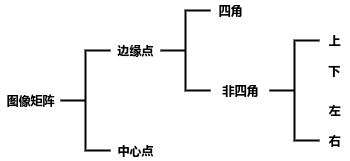

The diagram above was exported from draw.io. Its source (the exported page's mxGraphModel, read from the mxfile embedded in the PNG):
<mxGraphModel dx="1102" dy="833" grid="1" gridSize="10" guides="1" tooltips="1" connect="1" arrows="1" fold="1" page="1" pageScale="1" pageWidth="827" pageHeight="1169" math="0" shadow="0">
  <root>
    <mxCell id="0" />
    <mxCell id="1" parent="0" />
    <mxCell id="5PW1BNqhvrwD6hUpWrED-1" value="图像矩阵" style="text;html=1;align=center;verticalAlign=middle;resizable=0;points=[];autosize=1;" parent="1" vertex="1">
      <mxGeometry x="120" y="400" width="60" height="20" as="geometry" />
    </mxCell>
    <mxCell id="5PW1BNqhvrwD6hUpWrED-5" value="" style="strokeWidth=2;html=1;shape=mxgraph.flowchart.annotation_2;align=left;labelPosition=right;pointerEvents=1;" parent="1" vertex="1">
      <mxGeometry x="180" y="360" width="50" height="100" as="geometry" />
    </mxCell>
    <mxCell id="5PW1BNqhvrwD6hUpWrED-6" value="边缘点" style="text;html=1;align=center;verticalAlign=middle;resizable=0;points=[];autosize=1;" parent="1" vertex="1">
      <mxGeometry x="230" y="350" width="50" height="20" as="geometry" />
    </mxCell>
    <mxCell id="5PW1BNqhvrwD6hUpWrED-7" value="中心点" style="text;html=1;align=center;verticalAlign=middle;resizable=0;points=[];autosize=1;" parent="1" vertex="1">
      <mxGeometry x="230" y="450" width="50" height="20" as="geometry" />
    </mxCell>
    <mxCell id="5PW1BNqhvrwD6hUpWrED-8" value="" style="strokeWidth=2;html=1;shape=mxgraph.flowchart.annotation_2;align=left;labelPosition=right;pointerEvents=1;" parent="1" vertex="1">
      <mxGeometry x="280" y="320" width="50" height="80" as="geometry" />
    </mxCell>
    <mxCell id="5PW1BNqhvrwD6hUpWrED-9" value="四角" style="text;html=1;align=center;verticalAlign=middle;resizable=0;points=[];autosize=1;" parent="1" vertex="1">
      <mxGeometry x="330" y="310" width="40" height="20" as="geometry" />
    </mxCell>
    <mxCell id="5PW1BNqhvrwD6hUpWrED-10" value="非四角" style="text;html=1;align=center;verticalAlign=middle;resizable=0;points=[];autosize=1;" parent="1" vertex="1">
      <mxGeometry x="335" y="390" width="50" height="20" as="geometry" />
    </mxCell>
    <mxCell id="5PW1BNqhvrwD6hUpWrED-11" value="" style="strokeWidth=2;html=1;shape=mxgraph.flowchart.annotation_2;align=left;labelPosition=right;pointerEvents=1;" parent="1" vertex="1">
      <mxGeometry x="389" y="350" width="50" height="100" as="geometry" />
    </mxCell>
    <mxCell id="5PW1BNqhvrwD6hUpWrED-12" value="上" style="text;html=1;align=center;verticalAlign=middle;resizable=0;points=[];autosize=1;" parent="1" vertex="1">
      <mxGeometry x="439" y="340" width="30" height="20" as="geometry" />
    </mxCell>
    <mxCell id="5PW1BNqhvrwD6hUpWrED-13" value="下" style="text;html=1;align=center;verticalAlign=middle;resizable=0;points=[];autosize=1;" parent="1" vertex="1">
      <mxGeometry x="439" y="370" width="30" height="20" as="geometry" />
    </mxCell>
    <mxCell id="5PW1BNqhvrwD6hUpWrED-14" value="左" style="text;html=1;align=center;verticalAlign=middle;resizable=0;points=[];autosize=1;" parent="1" vertex="1">
      <mxGeometry x="439" y="410" width="30" height="20" as="geometry" />
    </mxCell>
    <mxCell id="5PW1BNqhvrwD6hUpWrED-15" value="右" style="text;html=1;align=center;verticalAlign=middle;resizable=0;points=[];autosize=1;" parent="1" vertex="1">
      <mxGeometry x="439" y="440" width="30" height="20" as="geometry" />
    </mxCell>
  </root>
</mxGraphModel>